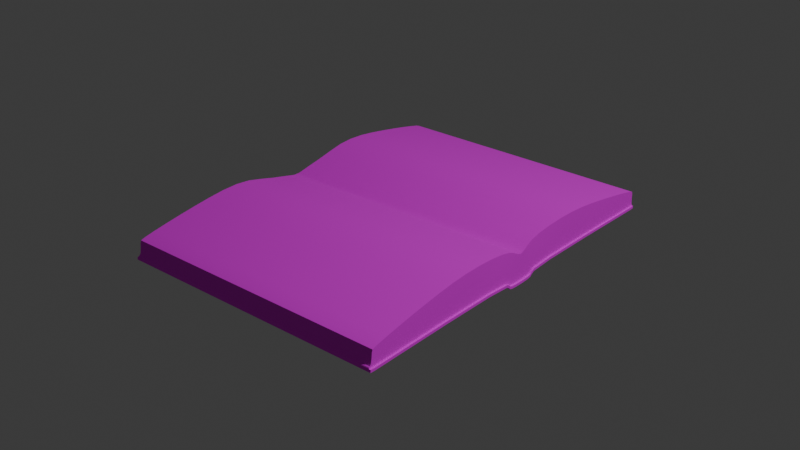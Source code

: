 # Source: journal.blend  (saved by Blender 5.1.29; exported with 4.5.12 LTS)
import bpy
from mathutils import Matrix  # noqa: F401  (used for matrix-valued properties, if any)

bpy.ops.wm.read_factory_settings(use_empty=True)
scene = bpy.context.scene
scene.name = 'Scene'

# ---- collections
col_collection = bpy.data.collections.new('Collection'); scene.collection.children.link(col_collection)

# ---- images (referenced by path relative to the original .blend; pixels are not part of the script)
import os
ASSET_DIR = os.environ.get("B2B_ASSET_DIR", "")  # directory of the original .blend (textures are referenced by path, not embedded)
HERE = os.path.dirname(os.path.abspath(__file__))  # packed textures are extracted next to this script under _unpacked/

def load_image(name, relpath, width, height, colorspace="sRGB"):
    """Load a texture the original file referenced (path relative to the .blend, or extracted next to this script)."""
    p = next((c for c in (os.path.join(HERE, relpath), os.path.join(ASSET_DIR, relpath)) if relpath and os.path.exists(c)), "")
    if p:
        img = bpy.data.images.load(p, check_existing=True)
        img.name = name
    else:  # same state as the original file: an image datablock whose file is absent (Cycles renders it pink)
        img = bpy.data.images.new(name, width, height)
        img.source = "FILE"
        img.filepath = "//" + (relpath or name)
    img.colorspace_settings.name = colorspace
    return img
img_431_jpg = load_image('431.jpg', '431.jpg', 1024, 1024, 'sRGB')
img_leather_journal_cover_500x386_jpg = load_image('leather-journal-cover-500x386.jpg', 'leather-journal-cover-500x386.jpg', 1024, 1024, 'sRGB')

# ---- materials (node trees are filled in below, after node groups)
mat_pages = bpy.data.materials.new('Pages')
mat_cover = bpy.data.materials.new('Cover')

# ---- node groups
ng_smooth_by_angle = bpy.data.node_groups.new('Smooth by Angle', 'GeometryNodeTree')
_s = ng_smooth_by_angle.interface.new_socket(name='Mesh', in_out='OUTPUT', socket_type='NodeSocketGeometry')
_s = ng_smooth_by_angle.interface.new_socket(name='Mesh', in_out='INPUT', socket_type='NodeSocketGeometry')
_s = ng_smooth_by_angle.interface.new_socket(name='Angle', in_out='INPUT', socket_type='NodeSocketFloat')
_s.subtype = 'ANGLE'
_s.default_value = 0.5236
_s.min_value = 0.0
_s.max_value = 3.142
_s.description = 'Maximum face angle for smooth edges'
_s = ng_smooth_by_angle.interface.new_socket(name='Ignore Sharpness', in_out='INPUT', socket_type='NodeSocketBool')
_s.force_non_field = True
ng_smooth_by_angle.is_modifier = True
_N = ng_smooth_by_angle.nodes; _L = ng_smooth_by_angle.links
n0 = _N.new('GeometryNodeSetShadeSmooth'); n0.name = 'Set Shade Smooth'; n0.location = (120, -80)
n0.domain = 'EDGE'
n1 = _N.new('GeometryNodeSetShadeSmooth'); n1.name = 'Set Shade Smooth.001'; n1.location = (300, -80)
n2 = _N.new('NodeGroupOutput'); n2.name = 'Group Output'; n2.location = (480, -80)
n3 = _N.new('GeometryNodeInputMeshEdgeAngle'); n3.name = 'Edge Angle'; n3.location = (-440, -240)
n4 = _N.new('NodeGroupInput'); n4.name = 'Group Input'; n4.location = (-80, -80)
n5 = _N.new('GeometryNodeInputEdgeSmooth'); n5.name = 'Is Edge Smooth'; n5.location = (-260, -120)
n6 = _N.new('GeometryNodeInputShadeSmooth'); n6.name = 'Is Shade Smooth'; n6.location = (-440, -397)
n7 = _N.new('FunctionNodeCompare'); n7.name = 'Compare'; n7.location = (-260, -260)
n7.operation = 'LESS_EQUAL'
n7.inputs[6].default_value = (0.0, 0.0, 0.0, 0.0)
n7.inputs[7].default_value = (0.0, 0.0, 0.0, 0.0)
n8 = _N.new('FunctionNodeBooleanMath'); n8.name = 'Boolean Math.001'; n8.location = (-80, -260)
n9 = _N.new('NodeGroupInput'); n9.name = 'Group Input.001'; n9.location = (-440, -329)
n10 = _N.new('NodeGroupInput'); n10.name = 'Group Input.002'; n10.location = (-259, -189)
n11 = _N.new('FunctionNodeBooleanMath'); n11.name = 'Boolean Math'; n11.location = (-80, -149)
n11.operation = 'OR'
n12 = _N.new('FunctionNodeBooleanMath'); n12.name = 'Boolean Math.002'; n12.location = (-260, -380)
n12.operation = 'OR'
n13 = _N.new('NodeGroupInput'); n13.name = 'Group Input.003'; n13.location = (-440, -460)
_L.new(n3.outputs[0], n7.inputs[0])
_L.new(n1.outputs[0], n2.inputs[0])
_L.new(n9.outputs[1], n7.inputs[1])
_L.new(n7.outputs[0], n8.inputs[0])
_L.new(n4.outputs[0], n0.inputs[0])
_L.new(n0.outputs[0], n1.inputs[0])
_L.new(n8.outputs[0], n0.inputs[2])
_L.new(n10.outputs[2], n11.inputs[1])
_L.new(n5.outputs[0], n11.inputs[0])
_L.new(n11.outputs[0], n0.inputs[1])
_L.new(n13.outputs[2], n12.inputs[1])
_L.new(n6.outputs[0], n12.inputs[0])
_L.new(n12.outputs[0], n8.inputs[1])
n2.is_active_output = True

# ---- material node trees
mat_pages.use_nodes = True; mat_pages.node_tree.nodes.clear()
_N = mat_pages.node_tree.nodes; _L = mat_pages.node_tree.links
n0 = _N.new('ShaderNodeBsdfPrincipled'); n0.name = 'Principled BSDF'; n0.location = (-200, 100)
n0.inputs[2].default_value = 1.0
n1 = _N.new('ShaderNodeOutputMaterial'); n1.name = 'Material Output'; n1.location = (200, 100)
n2 = _N.new('ShaderNodeTexImage'); n2.name = 'Image Texture'; n2.location = (-490, 69)
n2.image = img_431_jpg
_L.new(n0.outputs[0], n1.inputs[0])
_L.new(n2.outputs[0], n0.inputs[0])
n1.is_active_output = True
mat_cover.use_nodes = True; mat_cover.node_tree.nodes.clear()
_N = mat_cover.node_tree.nodes; _L = mat_cover.node_tree.links
n0 = _N.new('ShaderNodeBsdfPrincipled'); n0.name = 'Principled BSDF'; n0.location = (-200, 100)
n0.inputs[2].default_value = 1.0
n1 = _N.new('ShaderNodeOutputMaterial'); n1.name = 'Material Output'; n1.location = (200, 100)
n2 = _N.new('ShaderNodeTexImage'); n2.name = 'Image Texture'; n2.location = (-490, 69)
n2.image = img_leather_journal_cover_500x386_jpg
_L.new(n0.outputs[0], n1.inputs[0])
_L.new(n2.outputs[0], n0.inputs[0])
n1.is_active_output = True

# ---- world
world_world = bpy.data.worlds.new('World'); scene.world = world_world
world_world.use_nodes = True; world_world.node_tree.nodes.clear()
_N = world_world.node_tree.nodes; _L = world_world.node_tree.links
n0 = _N.new('ShaderNodeOutputWorld'); n0.name = 'World Output'; n0.location = (200, 100)
n1 = _N.new('ShaderNodeBackground'); n1.name = 'Background'; n1.location = (-200, 100)
n1.inputs[0].default_value = (0.05088, 0.05088, 0.05088, 1.0)
_L.new(n1.outputs[0], n0.inputs[0])
n0.is_active_output = True
world_world.color = (0.05088, 0.05088, 0.05088)
world_world.sun_shadow_jitter_overblur = 0.0

# ---- lights
light_light = bpy.data.lights.new('Light', 'POINT')
light_light.energy = 1000.0
light_light.shadow_soft_size = 0.1

# ---- meshes
me_cube_001 = bpy.data.meshes.new('Cube.001')
me_cube_001.from_pydata([(5.002, -1.485, 0.9728), (4.997, -1.099, 1.29), (4.995, 0.2253, 0.2011), (4.976, -0.22, 1.223), (5.001, -1.57, 2.052), (4.997, -0.9657, 2.196), (5.002, -2.283, 2.746), (5.002, -1.902, 3.152), (5.002, -3.089, 3.418), (5.002, -2.881, 3.981), (5.002, -3.907, 4.085), (5.002, -3.821, 4.725), (5.002, -4.498, 4.248), (5.002, -4.62, 5.316), (5.002, -0.848, 0.07773), (5.002, -0.8028, -0.09662), (5.002, -0.5009, -0.4582), (4.982, 0.08927, 0.6162), (5.002, -5.134, 5.161), (5.002, -4.859, 5.362), (5.002, -5.295, 5.12), (5.002, -5.255, 5.154), (5.002, 0.8286, -1.576), (4.997, 1.181, -1.222), (4.976, 1.2, -0.3407), (5.001, 1.895, -1.765), (4.997, 2.096, -1.177), (5.002, 2.517, -2.541), (5.002, 2.957, -2.201), (5.002, 3.108, -3.408), (5.002, 3.688, -3.255), (5.002, 3.693, -4.286), (5.002, 4.338, -4.262), (5.002, 3.791, -4.883), (5.002, 4.849, -5.114), (5.002, -0.000883, -0.8554), (5.002, -0.1701, -0.7935), (4.982, 0.6254, 0.02567), (5.002, 4.639, -5.603), (5.002, 4.872, -5.357), (5.002, 4.554, -5.728), (5.002, 4.591, -5.692), (4.99, -0.6502, 1.09), (4.991, 0.1433, 0.3806), (5.0, -1.294, 1.175), (4.999, -1.252, 2.043), (4.999, -1.469, 1.791), (4.986, -0.5492, 1.683), (5.002, -2.118, 2.898), (5.002, -1.998, 2.41), (5.002, -1.422, 2.691), (5.002, -3.067, 3.692), (5.002, -2.689, 3.019), (5.002, -2.393, 3.58), (5.002, -4.024, 4.464), (5.002, -3.403, 3.601), (5.002, -3.354, 4.36), (5.002, -5.005, 4.981), (5.002, -4.074, 4.103), (5.002, -4.275, 5.067), (5.002, -2.976, 2.611), (5.002, -0.8838, 0.2294), (5.002, -0.8583, 0.01006), (4.998, -0.1246, -0.1166), (5.002, -0.6731, -0.262), (4.976, -0.01605, 0.8813), (5.002, -4.994, 5.254), (5.002, -4.774, 5.401), (5.002, -5.284, 5.147), (5.002, -5.184, 4.985), (5.002, -5.215, 5.141), (4.99, 1.025, -0.756), (4.991, 0.3961, 0.1022), (5.0, 1.048, -1.405), (4.999, 1.917, -1.447), (4.999, 1.644, -1.638), (4.986, 1.625, -0.7126), (5.002, 2.683, -2.392), (5.002, 2.21, -2.224), (5.002, 2.545, -1.679), (5.002, 3.383, -3.412), (5.002, 2.749, -2.972), (5.002, 3.337, -2.731), (5.002, 4.059, -4.439), (5.002, 3.26, -3.738), (5.002, 4.02, -3.762), (5.002, 4.472, -5.458), (5.002, 3.694, -4.453), (5.002, 4.635, -4.747), (5.002, 2.315, -3.216), (5.002, 0.1466, -0.9056), (5.002, -0.06923, -0.8591), (4.976, 0.8792, -0.1047), (5.002, 4.751, -5.48), (5.002, 4.919, -5.276), (5.002, 4.577, -5.714), (5.002, 4.445, -5.621), (5.002, 4.597, -5.666), (5.002, -0.3222, -0.6485), (4.994, -0.9209, 1.601), (5.002, -1.671, 2.476), (5.002, -2.594, 3.298), (5.002, -3.526, 4.056), (5.002, -4.626, 4.946), (5.002, -2.596, 2.635), (5.002, -5.22, 5.093), (4.995, -0.4933, 0.3627), (4.994, 1.508, -1.075), (5.002, 2.307, -1.905), (5.002, 3.036, -2.903), (5.002, 3.701, -3.904), (5.002, 4.48, -5.085), (5.002, 2.376, -2.841), (5.002, 4.548, -5.666), (4.995, 0.3169, -0.5297), (-4.997, -1.567, 0.9182), (-5.002, -1.225, 1.242), (-5.004, 0.1442, 0.1274), (-5.02, -0.4895, 1.13), (-4.999, -1.582, 2.1), (-5.002, -1.096, 2.224), (-4.998, -2.282, 2.751), (-4.998, -1.907, 3.153), (-4.998, -3.087, 3.422), (-4.998, -2.881, 3.981), (-4.998, -3.905, 4.087), (-4.998, -3.821, 4.725), (-4.998, -4.499, 4.247), (-4.998, -4.62, 5.316), (-4.996, -1.029, 0.05675), (-4.997, -0.9153, -0.1733), (-4.997, -0.5736, -0.5242), (-5.012, 0.007371, 0.2885), (-4.998, -5.134, 5.161), (-4.998, -4.859, 5.362), (-4.998, -5.295, 5.12), (-4.998, -5.255, 5.154), (-4.997, 0.7664, -1.652), (-5.002, 1.122, -1.343), (-5.02, 1.081, -0.6), (-4.999, 1.941, -1.781), (-5.002, 2.112, -1.309), (-4.998, 2.522, -2.541), (-4.998, 2.958, -2.205), (-4.998, 3.112, -3.406), (-4.998, 3.688, -3.255), (-4.998, 3.696, -4.284), (-4.998, 4.338, -4.262), (-4.998, 3.791, -4.883), (-4.998, 4.849, -5.114), (-4.996, -0.03917, -1.033), (-4.997, -0.2572, -0.8982), (-5.012, 0.2913, -0.02427), (-4.998, 4.639, -5.603), (-4.998, 4.872, -5.357), (-4.998, 4.554, -5.728), (-4.998, 4.591, -5.692), (-5.007, -0.8679, 1.011), (-5.007, 0.09107, 0.1704), (-5.0, -1.384, 1.123), (-5.0, -1.34, 2.08), (-5.0, -1.529, 1.806), (-5.012, -0.7842, 1.677), (-4.998, -2.122, 2.899), (-4.998, -1.99, 2.446), (-4.998, -1.462, 2.701), (-4.998, -3.067, 3.692), (-4.998, -2.687, 3.023), (-4.998, -2.393, 3.58), (-4.998, -4.024, 4.464), (-4.998, -3.401, 3.605), (-4.998, -3.354, 4.36), (-4.998, -5.005, 4.981), (-4.998, -4.075, 4.102), (-4.998, -4.275, 5.067), (-4.998, -2.989, 2.601), (-4.996, -1.031, 0.1775), (-4.997, -0.9886, -0.05214), (-5.001, -0.2013, -0.1863), (-4.997, -0.7462, -0.3443), (-5.02, -0.2159, 0.6724), (-4.998, -4.994, 5.254), (-4.998, -4.774, 5.401), (-4.998, -5.284, 5.147), (-4.998, -5.184, 4.985), (-4.998, -5.215, 5.141), (-5.007, 0.9263, -0.9651), (-5.007, 0.1819, 0.07041), (-5.0, 0.9882, -1.489), (-5.0, 1.945, -1.538), (-5.0, 1.653, -1.7), (-5.012, 1.597, -0.946), (-4.998, 2.685, -2.395), (-4.998, 2.246, -2.22), (-4.998, 2.551, -1.72), (-4.998, 3.383, -3.412), (-4.998, 2.754, -2.969), (-4.998, 3.337, -2.731), (-4.998, 4.059, -4.439), (-4.998, 3.264, -3.736), (-4.998, 4.02, -3.762), (-4.998, 4.472, -5.458), (-4.998, 3.693, -4.454), (-4.998, 4.635, -4.747), (-4.998, 2.304, -3.229), (-4.996, 0.08079, -1.048), (-4.997, -0.1437, -0.9828), (-5.02, 0.6519, -0.2835), (-4.998, 4.751, -5.48), (-4.998, 4.919, -5.276), (-4.998, 4.577, -5.714), (-4.998, 4.445, -5.621), (-4.998, 4.597, -5.666), (-4.997, -0.4112, -0.7133), (-5.005, -1.09, 1.603), (-4.998, -1.7, 2.488), (-4.998, -2.594, 3.298), (-4.998, -3.526, 4.056), (-4.998, -4.626, 4.946), (-4.998, -2.608, 2.631), (-4.998, -5.22, 5.093), (-5.003, -0.6159, 0.2383), (-5.005, 1.493, -1.243), (-4.998, 2.316, -1.936), (-4.998, 3.036, -2.903), (-4.998, 3.701, -3.904), (-4.998, 4.48, -5.085), (-4.998, 2.371, -2.853), (-4.998, 4.548, -5.666), (-5.003, 0.1813, -0.6398), (5.002, -1.561, 0.9178), (5.002, -3.052, 2.556), (5.002, -4.574, 4.193), (5.002, -0.9598, 0.1744), (5.002, -0.924, 0.02276), (5.002, -0.9343, -0.04491), (5.002, -0.8787, -0.1516), (5.002, -0.749, -0.317), (5.002, -0.5768, -0.5132), (5.002, -5.371, 5.065), (5.002, -5.26, 4.93), (5.002, 0.7527, -1.631), (5.002, 2.239, -3.271), (5.002, 3.715, -4.938), (5.002, 0.07071, -0.9606), (5.002, -0.07682, -0.9104), (5.002, -0.1452, -0.9141), (5.002, -0.246, -0.8485), (5.002, 4.501, -5.769), (5.002, 4.479, -5.783), (5.002, 4.369, -5.676), (5.002, -0.3981, -0.7035), (-4.998, -1.643, 0.8632), (-4.998, -3.065, 2.546), (-4.998, -4.575, 4.192), (-4.997, -1.107, 0.1226), (-4.997, -1.105, 0.001775), (-4.997, -1.065, -0.1071), (-4.998, -0.9913, -0.2282), (-4.998, -0.8331, -0.4093), (-4.998, -0.664, -0.5923), (-4.998, -5.371, 5.065), (-4.998, -5.26, 4.93), (-4.998, 0.6904, -1.707), (-4.998, 2.228, -3.284), (-4.998, 3.715, -4.938), (-4.997, 0.004858, -1.103), (-4.997, -0.1151, -1.088), (-4.997, -0.2196, -1.038), (-4.998, -0.3331, -0.9532), (-4.998, 4.501, -5.769), (-4.998, 4.479, -5.783), (-4.998, 4.369, -5.676), (-4.998, -0.4981, -0.7783), (5.066, -1.485, 0.9728), (5.066, -2.976, 2.611), (5.066, -4.498, 4.248), (5.066, -0.8838, 0.2294), (5.066, -0.848, 0.07773), (5.066, -0.8583, 0.01006), (5.066, -0.8028, -0.09662), (5.066, -0.6731, -0.262), (5.066, -0.5009, -0.4582), (5.066, -5.295, 5.12), (5.066, -5.184, 4.985), (5.066, 0.8286, -1.576), (5.066, 2.315, -3.216), (5.066, 3.791, -4.883), (5.066, 0.1466, -0.9056), (5.066, -0.000883, -0.8554), (5.066, -0.06923, -0.8591), (5.066, -0.1701, -0.7935), (5.066, 4.554, -5.728), (5.066, 4.445, -5.621), (5.066, -0.3222, -0.6485), (5.065, -5.371, 5.065), (5.065, -0.5768, -0.5132), (5.065, -0.246, -0.8485), (5.065, -0.3981, -0.7035), (5.065, -0.1452, -0.9141), (5.065, -0.749, -0.317), (5.065, -0.8787, -0.1516), (5.065, -0.07682, -0.9104), (5.065, 0.7527, -1.631), (5.065, 0.07071, -0.9606), (5.065, 4.369, -5.676), (5.065, -4.574, 4.193), (5.065, -5.26, 4.93), (5.065, 3.715, -4.938), (5.065, 2.239, -3.271), (5.065, -1.561, 0.9178), (5.065, -3.052, 2.556), (5.065, -0.9598, 0.1744), (5.065, -0.924, 0.02276), (5.065, -0.9343, -0.04491), (5.065, 4.479, -5.783), (-5.068, -1.567, 0.9182), (-5.068, -2.989, 2.601), (-5.068, -4.499, 4.247), (-5.067, -1.031, 0.1775), (-5.067, -1.029, 0.05675), (-5.067, -0.9886, -0.05214), (-5.067, -0.9153, -0.1733), (-5.068, -0.7462, -0.3443), (-5.068, -0.5736, -0.5242), (-5.068, -5.295, 5.12), (-5.068, -5.184, 4.985), (-5.068, 0.7664, -1.652), (-5.068, 2.304, -3.229), (-5.068, 3.791, -4.883), (-5.067, 0.08079, -1.048), (-5.067, -0.03917, -1.033), (-5.067, -0.1437, -0.9828), (-5.067, -0.2572, -0.8982), (-5.068, 4.554, -5.728), (-5.068, 4.445, -5.621), (-5.068, -0.4112, -0.7133), (-5.068, -1.107, 0.1226), (-5.069, -4.575, 4.192), (-5.069, -5.371, 5.065), (-5.069, -3.065, 2.546), (-5.069, -1.643, 0.8632), (-5.068, -1.105, 0.001775), (-5.068, -1.065, -0.1071), (-5.068, -0.9913, -0.2282), (-5.069, -0.8221, -0.3993), (-5.069, -0.6496, -0.5792), (-5.069, -5.26, 4.93), (-5.069, 0.6904, -1.707), (-5.069, 2.228, -3.284), (-5.069, 3.715, -4.938), (-5.068, 0.004858, -1.103), (-5.068, -0.1151, -1.088), (-5.068, -0.2196, -1.038), (-5.068, -0.3331, -0.9532), (-5.069, 4.479, -5.783), (-5.069, 4.369, -5.676), (-5.069, -0.4871, -0.7683)], [], [(1, 42, 99, 46), (42, 3, 47, 99), (99, 47, 5, 45), (46, 99, 45, 4), (4, 45, 100, 49), (45, 5, 50, 100), (100, 50, 7, 48), (49, 100, 48, 6), (6, 48, 101, 52), (48, 7, 53, 101), (101, 53, 9, 51), (52, 101, 51, 8), (8, 51, 102, 55), (51, 9, 56, 102), (102, 56, 11, 54), (55, 102, 54, 10), (10, 54, 103, 58), (11, 59, 103, 54), (13, 67, 103, 59), (19, 66, 103, 67), (18, 57, 103, 66), (12, 58, 103, 57), (1, 46, 104, 44), (4, 49, 104, 46), (6, 52, 104, 49), (8, 55, 104, 52), (10, 58, 104, 55), (12, 60, 104, 58), (0, 44, 104, 60), (12, 57, 105, 69), (57, 18, 70, 105), (105, 70, 21, 68), (69, 105, 68, 20), (0, 61, 106, 44), (14, 62, 106, 61), (15, 64, 106, 62), (16, 63, 106, 64), (2, 43, 106, 63), (17, 65, 106, 43), (3, 42, 106, 65), (1, 44, 106, 42), (23, 75, 107, 71), (75, 25, 74, 107), (107, 74, 26, 76), (71, 107, 76, 24), (25, 78, 108, 74), (78, 27, 77, 108), (108, 77, 28, 79), (74, 108, 79, 26), (27, 81, 109, 77), (81, 29, 80, 109), (109, 80, 30, 82), (77, 109, 82, 28), (29, 84, 110, 80), (84, 31, 83, 110), (110, 83, 32, 85), (80, 110, 85, 30), (31, 87, 111, 83), (33, 86, 111, 87), (38, 93, 111, 86), (39, 94, 111, 93), (34, 88, 111, 94), (32, 83, 111, 88), (23, 73, 112, 75), (22, 89, 112, 73), (33, 87, 112, 89), (31, 84, 112, 87), (29, 81, 112, 84), (27, 78, 112, 81), (25, 75, 112, 78), (33, 96, 113, 86), (96, 40, 95, 113), (113, 95, 41, 97), (86, 113, 97, 38), (22, 73, 114, 90), (23, 71, 114, 73), (24, 92, 114, 71), (37, 72, 114, 92), (2, 63, 114, 72), (16, 98, 114, 63), (36, 91, 114, 98), (35, 90, 114, 91), (116, 161, 214, 157), (157, 214, 162, 118), (214, 160, 120, 162), (161, 119, 160, 214), (119, 164, 215, 160), (160, 215, 165, 120), (215, 163, 122, 165), (164, 121, 163, 215), (121, 167, 216, 163), (163, 216, 168, 122), (216, 166, 124, 168), (167, 123, 166, 216), (123, 170, 217, 166), (166, 217, 171, 124), (217, 169, 126, 171), (170, 125, 169, 217), (125, 173, 218, 169), (126, 169, 218, 174), (128, 174, 218, 182), (134, 182, 218, 181), (133, 181, 218, 172), (127, 172, 218, 173), (116, 159, 219, 161), (119, 161, 219, 164), (121, 164, 219, 167), (123, 167, 219, 170), (125, 170, 219, 173), (127, 173, 219, 175), (115, 175, 219, 159), (127, 184, 220, 172), (172, 220, 185, 133), (220, 183, 136, 185), (184, 135, 183, 220), (115, 159, 221, 176), (129, 176, 221, 177), (130, 177, 221, 179), (131, 179, 221, 178), (117, 178, 221, 158), (132, 158, 221, 180), (118, 180, 221, 157), (116, 157, 221, 159), (138, 186, 222, 190), (190, 222, 189, 140), (222, 191, 141, 189), (186, 139, 191, 222), (140, 189, 223, 193), (193, 223, 192, 142), (223, 194, 143, 192), (189, 141, 194, 223), (142, 192, 224, 196), (196, 224, 195, 144), (224, 197, 145, 195), (192, 143, 197, 224), (144, 195, 225, 199), (199, 225, 198, 146), (225, 200, 147, 198), (195, 145, 200, 225), (146, 198, 226, 202), (148, 202, 226, 201), (153, 201, 226, 208), (154, 208, 226, 209), (149, 209, 226, 203), (147, 203, 226, 198), (138, 190, 227, 188), (137, 188, 227, 204), (148, 204, 227, 202), (146, 202, 227, 199), (144, 199, 227, 196), (142, 196, 227, 193), (140, 193, 227, 190), (148, 201, 228, 211), (211, 228, 210, 155), (228, 212, 156, 210), (201, 153, 212, 228), (137, 205, 229, 188), (138, 188, 229, 186), (139, 186, 229, 207), (152, 207, 229, 187), (117, 187, 229, 178), (131, 178, 229, 213), (151, 213, 229, 206), (150, 206, 229, 205), (17, 43, 158, 132), (43, 2, 117, 158), (47, 3, 118, 162), (5, 47, 162, 120), (50, 5, 120, 165), (7, 50, 165, 122), (53, 7, 122, 168), (9, 53, 168, 124), (56, 9, 124, 171), (11, 56, 171, 126), (59, 11, 126, 174), (13, 59, 174, 128), (253, 254, 338, 340), (135, 184, 326, 325), (137, 204, 328, 327), (267, 268, 353, 352), (155, 210, 270, 271), (129, 177, 321, 320), (252, 253, 340, 341), (232, 231, 311, 306), (3, 65, 180, 118), (65, 17, 132, 180), (66, 19, 134, 181), (18, 66, 181, 133), (67, 13, 128, 182), (19, 67, 182, 134), (68, 21, 136, 183), (20, 68, 183, 135), (12, 69, 284, 276), (266, 267, 352, 351), (70, 18, 133, 185), (21, 70, 185, 136), (72, 37, 152, 187), (2, 72, 187, 117), (24, 76, 191, 139), (76, 26, 141, 191), (26, 79, 194, 141), (79, 28, 143, 194), (28, 82, 197, 143), (82, 30, 145, 197), (30, 85, 200, 145), (85, 32, 147, 200), (32, 88, 203, 147), (88, 34, 149, 203), (20, 135, 261, 239), (33, 89, 286, 287), (246, 245, 302, 299), (15, 62, 279, 280), (176, 129, 320, 319), (40, 96, 293, 292), (92, 24, 139, 207), (37, 92, 207, 152), (39, 93, 208, 154), (93, 38, 153, 208), (34, 94, 209, 149), (94, 39, 154, 209), (41, 95, 210, 156), (231, 230, 310, 311), (69, 20, 283, 284), (89, 22, 285, 286), (38, 97, 212, 153), (97, 41, 156, 212), (245, 244, 304, 302), (62, 14, 278, 279), (230, 231, 253, 252), (231, 232, 254, 253), (233, 230, 252, 255), (234, 233, 255, 256), (235, 234, 256, 257), (236, 235, 257, 258), (237, 236, 258, 259), (238, 237, 259, 260), (240, 239, 261, 262), (232, 240, 262, 254), (242, 241, 263, 264), (243, 242, 264, 265), (241, 244, 266, 263), (244, 245, 267, 266), (245, 246, 268, 267), (246, 247, 269, 268), (248, 249, 271, 270), (249, 250, 272, 271), (250, 243, 265, 272), (247, 251, 273, 269), (251, 238, 260, 273), (263, 266, 351, 348), (20, 239, 295, 283), (115, 176, 319, 316), (210, 95, 248, 270), (265, 264, 349, 350), (127, 175, 317, 318), (244, 241, 303, 304), (264, 263, 348, 349), (14, 61, 277, 278), (175, 115, 316, 317), (254, 262, 347, 338), (242, 243, 308, 309), (262, 261, 339, 347), (260, 259, 345, 346), (273, 260, 346, 357), (95, 40, 249, 248), (61, 0, 274, 277), (131, 213, 336, 324), (241, 242, 309, 303), (60, 12, 276, 275), (259, 258, 344, 345), (240, 232, 306, 307), (0, 60, 275, 274), (294, 282, 296, 298), (290, 291, 297, 299), (282, 281, 300, 296), (291, 294, 298, 297), (289, 290, 299, 302), (281, 280, 301, 300), (288, 289, 302, 304), (285, 288, 304, 303), (293, 287, 308, 305), (276, 284, 307, 306), (287, 286, 309, 308), (274, 275, 311, 310), (275, 276, 306, 311), (277, 274, 310, 312), (278, 277, 312, 313), (279, 278, 313, 314), (286, 285, 303, 309), (284, 283, 295, 307), (292, 293, 305, 315), (280, 279, 314, 301), (96, 33, 287, 293), (247, 246, 299, 297), (22, 90, 288, 285), (230, 233, 312, 310), (90, 35, 289, 288), (233, 234, 313, 312), (64, 15, 280, 281), (250, 249, 315, 305), (35, 91, 290, 289), (234, 235, 314, 313), (36, 98, 294, 291), (16, 64, 281, 282), (243, 250, 305, 308), (91, 36, 291, 290), (235, 236, 301, 314), (98, 16, 282, 294), (249, 40, 292, 315), (251, 247, 297, 298), (236, 237, 300, 301), (238, 251, 298, 296), (237, 238, 296, 300), (239, 240, 307, 295), (335, 334, 355, 356), (325, 326, 347, 339), (327, 328, 349, 348), (320, 321, 343, 342), (319, 320, 342, 337), (316, 319, 337, 341), (318, 317, 340, 338), (317, 316, 341, 340), (321, 322, 344, 343), (328, 329, 350, 349), (326, 318, 338, 347), (329, 335, 356, 350), (330, 327, 348, 351), (331, 330, 351, 352), (322, 323, 345, 344), (332, 331, 352, 353), (336, 333, 354, 357), (323, 324, 346, 345), (333, 332, 353, 354), (324, 336, 357, 346), (211, 155, 334, 335), (177, 130, 322, 321), (268, 269, 354, 353), (204, 148, 329, 328), (184, 127, 318, 326), (255, 252, 341, 337), (148, 211, 335, 329), (205, 137, 327, 330), (256, 255, 337, 342), (271, 272, 356, 355), (150, 205, 330, 331), (257, 256, 342, 343), (130, 179, 323, 322), (272, 265, 350, 356), (206, 150, 331, 332), (155, 271, 355, 334), (258, 257, 343, 344), (213, 151, 333, 336), (179, 131, 324, 323), (261, 135, 325, 339), (269, 273, 357, 354), (151, 206, 332, 333)])
me_cube_001.polygons.foreach_set('use_smooth', [True] * 356)
me_cube_001.polygons.foreach_set('material_index', [0, 0, 0, 0, 0, 0, 0, 0, 0, 0, 0, 0, 0, 0, 0, 0, 0, 0, 0, 0, 0, 0, 0, 0, 0, 0, 0, 0, 0, 0, 0, 0, 0, 0, 0, 0, 0, 0, 0, 0, 0, 0, 0, 0, 0, 0, 0, 0, 0, 0, 0, 0, 0, 0, 0, 0, 0, 0, 0, 0, 0, 0, 0, 0, 0, 0, 0, 0, 0, 0, 0, 0, 0, 0, 0, 0, 0, 0, 0, 0, 0, 0, 0, 0, 0, 0, 0, 0, 0, 0, 0, 0, 0, 0, 0, 0, 0, 0, 0, 0, 0, 0, 0, 0, 0, 0, 0, 0, 0, 0, 0, 0, 0, 0, 0, 0, 0, 0, 0, 0, 0, 0, 0, 0, 0, 0, 0, 0, 0, 0, 0, 0, 0, 0, 0, 0, 0, 0, 0, 0, 0, 0, 0, 0, 0, 0, 0, 0, 0, 0, 0, 0, 0, 0, 0, 0, 0, 0, 0, 0, 0, 0, 0, 0, 0, 0, 0, 0, 0, 0, 0, 0, 0, 0, 0, 0, 1, 0, 0, 1, 0, 0, 1, 1, 0, 0, 0, 0, 0, 0, 0, 0, 0, 1, 0, 0, 0, 0, 0, 0, 0, 0, 0, 0, 0, 0, 0, 0, 1, 0, 1, 0, 0, 0, 0, 0, 0, 0, 0, 0, 0, 1, 0, 0, 0, 0, 1, 0, 1, 1, 1, 1, 1, 1, 1, 1, 1, 1, 1, 1, 1, 1, 1, 1, 1, 1, 1, 1, 1, 1, 1, 0, 1, 1, 0, 1, 1, 0, 0, 1, 1, 1, 1, 1, 0, 0, 0, 1, 0, 1, 1, 0, 1, 1, 1, 1, 1, 1, 1, 1, 1, 1, 1, 1, 1, 1, 1, 1, 1, 1, 1, 1, 0, 1, 0, 1, 0, 1, 0, 1, 0, 1, 0, 0, 1, 0, 1, 0, 1, 1, 1, 1, 1, 1, 1, 1, 1, 1, 1, 1, 1, 1, 1, 1, 1, 1, 1, 1, 1, 1, 1, 1, 1, 1, 0, 0, 1, 0, 0, 1, 0, 0, 1, 1, 0, 1, 0, 1, 0, 1, 1, 0, 0, 1, 1, 0])
_uv = me_cube_001.uv_layers.new(name='UVMap')
_uv.uv.foreach_set('vector', [0.5504, 2.084, 0.5125, 2.068, 0.5521, 2.056, 0.596, 2.079, 0.5125, 2.068, 0.4901, 2.035, 0.5313, 2.03, 0.5521, 2.056, 0.5521, 2.056, 0.5313, 2.03, 0.5805, 2.026, 0.5926, 2.052, 0.596, 2.079, 0.5521, 2.056, 0.5926, 2.052, 0.6138, 2.071, 0.6138, 2.071, 0.5926, 2.052, 0.6385, 2.053, 0.6571, 2.076, 0.5926, 2.052, 0.5805, 2.026, 0.6315, 2.027, 0.6385, 2.053, 0.6385, 2.053, 0.6315, 2.027, 0.6825, 2.03, 0.6858, 2.057, 0.6571, 2.076, 0.6385, 2.053, 0.6858, 2.057, 0.6901, 2.075, 0.6901, 2.075, 0.6858, 2.057, 0.734, 2.064, 0.7283, 2.085, 0.6858, 2.057, 0.6825, 2.03, 0.7329, 2.036, 0.734, 2.064, 0.734, 2.064, 0.7329, 2.036, 0.782, 2.043, 0.7818, 2.07, 0.7283, 2.085, 0.734, 2.064, 0.7818, 2.07, 0.7715, 2.087, 0.7715, 2.087, 0.7818, 2.07, 0.8273, 2.078, 0.7998, 2.095, 0.7818, 2.07, 0.782, 2.043, 0.8291, 2.051, 0.8273, 2.078, 0.8273, 2.078, 0.8291, 2.051, 0.8752, 2.059, 0.8773, 2.085, 0.7998, 2.095, 0.8273, 2.078, 0.8773, 2.085, 0.8535, 2.099, 0.8535, 2.099, 0.8773, 2.085, 0.9373, 2.095, 0.8651, 2.108, 0.8752, 2.059, 0.9195, 2.067, 0.9373, 2.095, 0.8773, 2.085, 0.9527, 2.074, 0.9664, 2.079, 0.9373, 2.095, 0.9195, 2.067, 0.9703, 2.086, 0.9745, 2.1, 0.9373, 2.095, 0.9664, 2.079, 0.9796, 2.114, 0.9635, 2.116, 0.9373, 2.095, 0.9745, 2.1, 0.8991, 2.126, 0.8651, 2.108, 0.9373, 2.095, 0.9635, 2.116, 0.5504, 2.084, 0.596, 2.079, 0.7058, 2.1, 0.5583, 2.102, 0.6138, 2.071, 0.6571, 2.076, 0.7058, 2.1, 0.596, 2.079, 0.6901, 2.075, 0.7283, 2.085, 0.7058, 2.1, 0.6571, 2.076, 0.7715, 2.087, 0.7998, 2.095, 0.7058, 2.1, 0.7283, 2.085, 0.8535, 2.099, 0.8651, 2.108, 0.7058, 2.1, 0.7998, 2.095, 0.8991, 2.126, 0.7296, 2.124, 0.7058, 2.1, 0.8651, 2.108, 0.5621, 2.125, 0.5583, 2.102, 0.7058, 2.1, 0.7296, 2.124, 0.8991, 2.126, 0.9635, 2.116, 0.9824, 2.123, 0.9755, 2.126, 0.9635, 2.116, 0.9796, 2.114, 0.9841, 2.12, 0.9824, 2.123, 0.9824, 2.123, 0.9841, 2.12, 0.9873, 2.121, 0.9888, 2.123, 0.9755, 2.126, 0.9824, 2.123, 0.9888, 2.123, 0.9884, 2.126, 0.5621, 2.125, 0.491, 2.129, 0.4712, 2.099, 0.5583, 2.102, 0.4822, 2.135, 0.48, 2.14, 0.4712, 2.099, 0.491, 2.129, 0.4718, 2.142, 0.4563, 2.143, 0.4712, 2.099, 0.48, 2.14, 0.4366, 2.144, 0.4266, 2.103, 0.4712, 2.099, 0.4563, 2.143, 0.4173, 2.064, 0.4304, 2.059, 0.4712, 2.099, 0.4266, 2.103, 0.444, 2.05, 0.4622, 2.042, 0.4712, 2.099, 0.4304, 2.059, 0.4901, 2.035, 0.5125, 2.068, 0.4712, 2.099, 0.4622, 2.042, 0.5504, 2.084, 0.5583, 2.102, 0.4712, 2.099, 0.5125, 2.068, 0.294, 2.085, 0.2459, 2.08, 0.2789, 2.057, 0.3241, 2.069, 0.2459, 2.08, 0.2242, 2.072, 0.2363, 2.053, 0.2789, 2.057, 0.2789, 2.057, 0.2363, 2.053, 0.2361, 2.028, 0.2867, 2.03, 0.3241, 2.069, 0.2789, 2.057, 0.2867, 2.03, 0.3305, 2.036, 0.2242, 2.072, 0.1839, 2.078, 0.1912, 2.055, 0.2363, 2.053, 0.1839, 2.078, 0.1503, 2.077, 0.1458, 2.059, 0.1912, 2.055, 0.1912, 2.055, 0.1458, 2.059, 0.1361, 2.032, 0.1853, 2.028, 0.2363, 2.053, 0.1912, 2.055, 0.1853, 2.028, 0.2361, 2.028, 0.1503, 2.077, 0.1167, 2.087, 0.1009, 2.066, 0.1458, 2.059, 0.1167, 2.087, 0.07459, 2.089, 0.05644, 2.073, 0.1009, 2.066, 0.1009, 2.066, 0.05644, 2.073, 0.04321, 2.046, 0.0886, 2.039, 0.1458, 2.059, 0.1009, 2.066, 0.0886, 2.039, 0.1361, 2.032, 0.07459, 2.089, 0.05056, 2.098, 0.01465, 2.081, 0.05644, 2.073, 0.05056, 2.098, -0.001165, 2.102, -0.03165, 2.089, 0.01465, 2.081, 0.01465, 2.081, -0.03165, 2.089, -0.04233, 2.062, -0.0001528, 2.054, 0.05644, 2.073, 0.01465, 2.081, -0.0001528, 2.054, 0.04321, 2.046, -0.001165, 2.102, -0.008356, 2.111, -0.08675, 2.099, -0.03165, 2.089, -0.03306, 2.129, -0.1022, 2.12, -0.08675, 2.099, -0.008356, 2.111, -0.1193, 2.118, -0.1213, 2.104, -0.08675, 2.099, -0.1022, 2.12, -0.124, 2.09, -0.1237, 2.083, -0.08675, 2.099, -0.1213, 2.104, -0.1122, 2.078, -0.08245, 2.071, -0.08675, 2.099, -0.1237, 2.083, -0.04233, 2.062, -0.03165, 2.089, -0.08675, 2.099, -0.08245, 2.071, 0.294, 2.085, 0.2948, 2.103, 0.1467, 2.102, 0.2459, 2.08, 0.3019, 2.125, 0.1347, 2.126, 0.1467, 2.102, 0.2948, 2.103, -0.03306, 2.129, -0.008356, 2.111, 0.1467, 2.102, 0.1347, 2.126, -0.001165, 2.102, 0.05056, 2.098, 0.1467, 2.102, -0.008356, 2.111, 0.07459, 2.089, 0.1167, 2.087, 0.1467, 2.102, 0.05056, 2.098, 0.1503, 2.077, 0.1839, 2.078, 0.1467, 2.102, 0.1167, 2.087, 0.2242, 2.072, 0.2459, 2.08, 0.1467, 2.102, 0.1839, 2.078, -0.03306, 2.129, -0.1074, 2.13, -0.1161, 2.127, -0.1022, 2.12, -0.1074, 2.13, -0.1191, 2.13, -0.12, 2.128, -0.1161, 2.127, -0.1161, 2.127, -0.12, 2.128, -0.12, 2.126, -0.1192, 2.124, -0.1022, 2.12, -0.1161, 2.127, -0.1192, 2.124, -0.1193, 2.118, 0.3019, 2.125, 0.2948, 2.103, 0.3801, 2.099, 0.3752, 2.13, 0.294, 2.085, 0.3241, 2.069, 0.3801, 2.099, 0.2948, 2.103, 0.3305, 2.036, 0.3615, 2.042, 0.3801, 2.099, 0.3241, 2.069, 0.3837, 2.05, 0.4019, 2.059, 0.3801, 2.099, 0.3615, 2.042, 0.4173, 2.064, 0.4266, 2.103, 0.3801, 2.099, 0.4019, 2.059, 0.4366, 2.144, 0.4168, 2.144, 0.3801, 2.099, 0.4266, 2.103, 0.4007, 2.142, 0.3913, 2.14, 0.3801, 2.099, 0.4168, 2.144, 0.387, 2.136, 0.3752, 2.13, 0.3801, 2.099, 0.3913, 2.14, 0.5564, 1.961, 0.6004, 1.973, 0.5631, 1.989, 0.5232, 1.97, 0.5232, 1.97, 0.5631, 1.989, 0.5463, 2.011, 0.5037, 1.999, 0.5631, 1.989, 0.5999, 2.0, 0.5901, 2.022, 0.5463, 2.011, 0.6004, 1.973, 0.6165, 1.986, 0.5999, 2.0, 0.5631, 1.989, 0.6165, 1.986, 0.6579, 1.98, 0.6408, 2.0, 0.5999, 2.0, 0.5999, 2.0, 0.6408, 2.0, 0.6345, 2.026, 0.5901, 2.022, 0.6408, 2.0, 0.686, 1.997, 0.6829, 2.024, 0.6345, 2.026, 0.6579, 1.98, 0.6901, 1.979, 0.686, 1.997, 0.6408, 2.0, 0.6901, 1.979, 0.7281, 1.97, 0.7338, 1.99, 0.686, 1.997, 0.686, 1.997, 0.7338, 1.99, 0.7329, 2.018, 0.6829, 2.024, 0.7338, 1.99, 0.7816, 1.983, 0.7819, 2.01, 0.7329, 2.018, 0.7281, 1.97, 0.7713, 1.967, 0.7816, 1.983, 0.7338, 1.99, 0.7713, 1.967, 0.7996, 1.958, 0.8271, 1.975, 0.7816, 1.983, 0.7816, 1.983, 0.8271, 1.975, 0.829, 2.002, 0.7819, 2.01, 0.8271, 1.975, 0.8771, 1.967, 0.8751, 1.994, 0.829, 2.002, 0.7996, 1.958, 0.8532, 1.954, 0.8771, 1.967, 0.8271, 1.975, 0.8532, 1.954, 0.8649, 1.945, 0.937, 1.957, 0.8771, 1.967, 0.8751, 1.994, 0.8771, 1.967, 0.937, 1.957, 0.9193, 1.985, 0.9525, 1.978, 0.9193, 1.985, 0.937, 1.957, 0.9662, 1.973, 0.97, 1.966, 0.9662, 1.973, 0.937, 1.957, 0.9742, 1.952, 0.9793, 1.938, 0.9742, 1.952, 0.937, 1.957, 0.9632, 1.936, 0.8987, 1.927, 0.9632, 1.936, 0.937, 1.957, 0.8649, 1.945, 0.5564, 1.961, 0.5616, 1.945, 0.7061, 1.953, 0.6004, 1.973, 0.6165, 1.986, 0.6004, 1.973, 0.7061, 1.953, 0.6579, 1.98, 0.6901, 1.979, 0.6579, 1.98, 0.7061, 1.953, 0.7281, 1.97, 0.7713, 1.967, 0.7281, 1.97, 0.7061, 1.953, 0.7996, 1.958, 0.8532, 1.954, 0.7996, 1.958, 0.7061, 1.953, 0.8649, 1.945, 0.8987, 1.927, 0.8649, 1.945, 0.7061, 1.953, 0.7297, 1.929, 0.5647, 1.923, 0.7297, 1.929, 0.7061, 1.953, 0.5616, 1.945, 0.8987, 1.927, 0.9751, 1.926, 0.982, 1.929, 0.9632, 1.936, 0.9632, 1.936, 0.982, 1.929, 0.9837, 1.932, 0.9793, 1.938, 0.982, 1.929, 0.9885, 1.929, 0.9869, 1.931, 0.9837, 1.932, 0.9751, 1.926, 0.9881, 1.926, 0.9885, 1.929, 0.982, 1.929, 0.5647, 1.923, 0.5616, 1.945, 0.4736, 1.943, 0.498, 1.915, 0.4927, 1.908, 0.498, 1.915, 0.4736, 1.943, 0.4854, 1.905, 0.4754, 1.903, 0.4854, 1.905, 0.4736, 1.943, 0.457, 1.904, 0.4381, 1.904, 0.457, 1.904, 0.4736, 1.943, 0.4283, 1.945, 0.4193, 1.983, 0.4283, 1.945, 0.4736, 1.943, 0.4246, 1.982, 0.4351, 1.984, 0.4246, 1.982, 0.4736, 1.943, 0.4662, 1.991, 0.5037, 1.999, 0.4662, 1.991, 0.4736, 1.943, 0.5232, 1.97, 0.5564, 1.961, 0.5232, 1.97, 0.4736, 1.943, 0.5616, 1.945, 0.2925, 1.962, 0.3214, 1.971, 0.2725, 1.99, 0.2425, 1.975, 0.2425, 1.975, 0.2725, 1.99, 0.2305, 2.001, 0.2203, 1.988, 0.2725, 1.99, 0.2786, 2.012, 0.2294, 2.024, 0.2305, 2.001, 0.3214, 1.971, 0.327, 2.0, 0.2786, 2.012, 0.2725, 1.99, 0.2203, 1.988, 0.2305, 2.001, 0.1892, 2.002, 0.1815, 1.982, 0.1815, 1.982, 0.1892, 2.002, 0.1455, 1.999, 0.1498, 1.981, 0.1892, 2.002, 0.1832, 2.028, 0.1358, 2.026, 0.1455, 1.999, 0.2305, 2.001, 0.2294, 2.024, 0.1832, 2.028, 0.1892, 2.002, 0.1498, 1.981, 0.1455, 1.999, 0.1007, 1.993, 0.1163, 1.972, 0.1163, 1.972, 0.1007, 1.993, 0.05627, 1.986, 0.07424, 1.97, 0.1007, 1.993, 0.08857, 2.02, 0.04314, 2.013, 0.05627, 1.986, 0.1455, 1.999, 0.1358, 2.026, 0.08857, 2.02, 0.1007, 1.993, 0.07424, 1.97, 0.05627, 1.986, 0.01446, 1.978, 0.05017, 1.961, 0.05017, 1.961, 0.01446, 1.978, -0.03187, 1.971, -0.001534, 1.957, 0.01446, 1.978, -0.0002461, 2.005, -0.04245, 1.997, -0.03187, 1.971, 0.05627, 1.986, 0.04314, 2.013, -0.0002461, 2.005, 0.01446, 1.978, -0.001534, 1.957, -0.03187, 1.971, -0.08701, 1.961, -0.008672, 1.948, -0.03344, 1.93, -0.008672, 1.948, -0.08701, 1.961, -0.1025, 1.94, -0.1196, 1.943, -0.1025, 1.94, -0.08701, 1.961, -0.1216, 1.956, -0.1242, 1.97, -0.1216, 1.956, -0.08701, 1.961, -0.1239, 1.977, -0.1123, 1.982, -0.1239, 1.977, -0.08701, 1.961, -0.08261, 1.989, -0.04245, 1.997, -0.08261, 1.989, -0.08701, 1.961, -0.03187, 1.971, 0.2925, 1.962, 0.2425, 1.975, 0.1462, 1.955, 0.2949, 1.946, 0.3024, 1.924, 0.2949, 1.946, 0.1462, 1.955, 0.1345, 1.931, -0.03344, 1.93, 0.1345, 1.931, 0.1462, 1.955, -0.008672, 1.948, -0.001534, 1.957, -0.008672, 1.948, 0.1462, 1.955, 0.05017, 1.961, 0.07424, 1.97, 0.05017, 1.961, 0.1462, 1.955, 0.1163, 1.972, 0.1498, 1.981, 0.1163, 1.972, 0.1462, 1.955, 0.1815, 1.982, 0.2203, 1.988, 0.1815, 1.982, 0.1462, 1.955, 0.2425, 1.975, -0.03344, 1.93, -0.1025, 1.94, -0.1164, 1.934, -0.1078, 1.93, -0.1078, 1.93, -0.1164, 1.934, -0.1203, 1.933, -0.1195, 1.931, -0.1164, 1.934, -0.1196, 1.937, -0.1204, 1.935, -0.1203, 1.933, -0.1025, 1.94, -0.1196, 1.943, -0.1196, 1.937, -0.1164, 1.934, 0.3024, 1.924, 0.373, 1.915, 0.3839, 1.944, 0.2949, 1.946, 0.2925, 1.962, 0.2949, 1.946, 0.3839, 1.944, 0.3214, 1.971, 0.327, 2.0, 0.3214, 1.971, 0.3839, 1.944, 0.3686, 1.991, 0.4032, 1.984, 0.3686, 1.991, 0.3839, 1.944, 0.4144, 1.982, 0.4193, 1.983, 0.4144, 1.982, 0.3839, 1.944, 0.4283, 1.945, 0.4381, 1.904, 0.4283, 1.945, 0.3839, 1.944, 0.4194, 1.904, 0.4014, 1.903, 0.4194, 1.904, 0.3839, 1.944, 0.3904, 1.905, 0.3814, 1.909, 0.3904, 1.905, 0.3839, 1.944, 0.373, 1.915, 0.5365, 1.879, 0.5232, 1.879, 0.514, 0.9936, 0.5231, 0.9931, 0.5232, 1.879, 0.5114, 1.88, 0.5098, 0.9938, 0.514, 0.9936, 0.6133, 1.879, 0.5779, 1.878, 0.5834, 0.9921, 0.6214, 0.9926, 0.6549, 1.879, 0.6133, 1.879, 0.6214, 0.9926, 0.6601, 0.9933, 0.6974, 1.88, 0.6549, 1.879, 0.6601, 0.9933, 0.6979, 0.9934, 0.7394, 1.879, 0.6974, 1.88, 0.6979, 0.9934, 0.7379, 0.9933, 0.7803, 1.879, 0.7394, 1.879, 0.7379, 0.9933, 0.7786, 0.993, 0.8197, 1.879, 0.7803, 1.879, 0.7786, 0.993, 0.818, 0.9927, 0.8575, 1.879, 0.8197, 1.879, 0.818, 0.9927, 0.8558, 0.9925, 0.8945, 1.878, 0.8575, 1.879, 0.8558, 0.9925, 0.8928, 0.9922, 0.9298, 1.878, 0.8945, 1.878, 0.8928, 0.9922, 0.9281, 0.992, 0.9561, 1.878, 0.9298, 1.878, 0.9281, 0.992, 0.9544, 0.9918, 0.7568, 0.9633, 0.9045, 0.9627, 0.9045, 0.9692, 0.7568, 0.9699, 0.0329, 0.9795, 0.02138, 0.9796, 0.02138, 0.973, 0.0329, 0.973, -0.0272, 0.9864, -0.1728, 0.987, -0.1728, 0.9804, -0.0272, 0.9798, 0.4686, 0.9642, 0.4727, 0.9642, 0.4727, 0.9707, 0.4686, 0.9708, -0.1195, 1.931, -0.1203, 1.933, -0.1177, 1.925, -0.1169, 1.923, -0.4045, 0.9813, -0.4116, 0.9812, -0.4116, 0.9746, -0.4046, 0.9747, 0.6112, 0.9638, 0.7568, 0.9633, 0.7568, 0.9699, 0.6112, 0.9704, 0.9067, 0.03428, 0.7588, 0.03493, 0.7589, 0.02906, 0.9067, 0.02842, 0.5779, 1.878, 0.5533, 1.878, 0.5505, 0.9922, 0.5834, 0.9921, 0.5533, 1.878, 0.5365, 1.879, 0.5231, 0.9931, 0.5505, 0.9922, 0.1324, 2.246, 0.1324, 2.234, 0.9891, 2.231, 0.9891, 2.243, 0.1324, 2.258, 0.1324, 2.246, 0.9891, 2.243, 0.9891, 2.255, 0.9666, 1.878, 0.9561, 1.878, 0.9544, 0.9918, 0.9649, 0.9917, 0.1324, 2.234, 0.1324, 2.227, 0.989, 2.224, 0.9891, 2.231, 0.1264, 2.293, 0.1264, 2.291, 0.983, 2.287, 0.983, 2.289, 0.1264, 2.294, 0.1264, 2.293, 0.983, 2.289, 0.983, 2.291, -0.0452, 0.9865, 0.02141, 0.9862, 0.02141, 0.9921, -0.0452, 0.9924, 0.4651, 0.9643, 0.4686, 0.9642, 0.4686, 0.9708, 0.4651, 0.9709, 0.1324, 2.264, 0.1324, 2.258, 0.9891, 2.255, 0.9891, 2.261, 0.9892, 2.298, 0.9892, 2.3, 0.1325, 2.304, 0.1325, 2.301, 0.4995, 1.88, 0.4861, 1.879, 0.4964, 0.9932, 0.5055, 0.9936, 0.5114, 1.88, 0.4995, 1.88, 0.5055, 0.9936, 0.5098, 0.9938, 0.4446, 1.879, 0.4091, 1.88, 0.3978, 0.9939, 0.4359, 0.9929, 0.4091, 1.88, 0.3674, 1.881, 0.3589, 0.995, 0.3978, 0.9939, 0.3674, 1.881, 0.3249, 1.882, 0.3211, 0.9956, 0.3589, 0.995, 0.3249, 1.882, 0.2831, 1.882, 0.2811, 0.9959, 0.3211, 0.9956, 0.2831, 1.882, 0.2422, 1.882, 0.2405, 0.9961, 0.2811, 0.9959, 0.2422, 1.882, 0.2029, 1.882, 0.2012, 0.9963, 0.2405, 0.9961, 0.2029, 1.882, 0.1651, 1.883, 0.1634, 0.9965, 0.2012, 0.9963, 0.1651, 1.883, 0.1283, 1.883, 0.1266, 0.9967, 0.1634, 0.9965, 0.1283, 1.883, 0.09312, 1.883, 0.09142, 0.9968, 0.1266, 0.9967, 0.09312, 1.883, 0.06691, 1.883, 0.06521, 0.9969, 0.09142, 0.9968, 0.1264, 2.294, 0.983, 2.291, 0.9831, 2.298, 0.1265, 2.301, -0.3329, 0.9935, -0.1857, 0.993, -0.1857, 0.9988, -0.3329, 0.9994, 0.0276, 1.035, 0.0276, 1.031, 0.03301, 1.031, 0.03302, 1.035, 0.02527, 0.998, 0.03295, 0.998, 0.03295, 1.004, 0.02527, 1.004, -0.3986, 0.9812, -0.4045, 0.9813, -0.4046, 0.9747, -0.3986, 0.9746, -0.4082, 0.9938, -0.3981, 0.9937, -0.3981, 0.9996, -0.4082, 0.9996, 0.4692, 1.879, 0.4446, 1.879, 0.4359, 0.9929, 0.469, 0.9927, 0.4861, 1.879, 0.4692, 1.879, 0.469, 0.9927, 0.4964, 0.9932, 0.9889, 2.148, 0.9889, 2.161, 0.1323, 2.164, 0.1322, 2.152, 0.9889, 2.161, 0.9889, 2.173, 0.1323, 2.176, 0.1323, 2.164, 0.06691, 1.883, 0.05639, 1.883, 0.05469, 0.997, 0.06521, 0.9969, 0.9889, 2.142, 0.9889, 2.148, 0.1322, 2.152, 0.1322, 2.145, 0.989, 2.18, 0.989, 2.181, 0.1323, 2.185, 0.1323, 2.183, 0.7588, 0.03493, 0.6124, 0.03554, 0.6124, 0.02968, 0.7589, 0.02906, 0.02141, 0.9862, 0.03292, 0.9862, 0.03292, 0.9921, 0.02141, 0.9921, -0.1857, 0.993, -0.03929, 0.9924, -0.03929, 0.9983, -0.1857, 0.9988, 0.9889, 2.173, 0.989, 2.178, 0.1323, 2.181, 0.1323, 2.176, 0.989, 2.178, 0.989, 2.18, 0.1323, 2.183, 0.1323, 2.181, 0.4738, 0.03607, 0.4686, 0.03618, 0.4686, 0.03031, 0.4738, 0.0302, 0.0276, 1.031, 0.02759, 1.027, 0.033, 1.027, 0.03301, 1.031, 0.6124, 0.03554, 0.7588, 0.03493, 0.7568, 0.9633, 0.6112, 0.9638, 0.7588, 0.03493, 0.9067, 0.03428, 0.9045, 0.9627, 0.7568, 0.9633, 0.5269, 0.03575, 0.6124, 0.03554, 0.6112, 0.9638, 0.528, 0.9639, 0.5217, 0.03572, 0.5269, 0.03575, 0.528, 0.9639, 0.5245, 0.9638, 0.5201, 0.03568, 0.5217, 0.03572, 0.5245, 0.9638, 0.5205, 0.9638, 0.5157, 0.03568, 0.5201, 0.03568, 0.5205, 0.9638, 0.5152, 0.9638, 0.5077, 0.03572, 0.5157, 0.03568, 0.5152, 0.9638, 0.5061, 0.9639, 0.4978, 0.03579, 0.5077, 0.03572, 0.5061, 0.9639, 0.4966, 0.964, 0.9733, 0.03399, 0.9848, 0.03395, 0.9827, 0.9623, 0.9712, 0.9624, 0.9067, 0.03428, 0.9733, 0.03399, 0.9712, 0.9624, 0.9045, 0.9627, 0.2383, 0.0371, 0.3847, 0.03649, 0.3817, 0.9647, 0.2361, 0.9655, 0.09112, 0.03769, 0.2383, 0.0371, 0.2361, 0.9655, 0.08897, 0.9661, 0.3847, 0.03649, 0.4686, 0.03618, 0.4651, 0.9643, 0.3817, 0.9647, 0.4686, 0.03618, 0.4738, 0.03607, 0.4686, 0.9642, 0.4651, 0.9643, 0.4738, 0.03607, 0.4754, 0.036, 0.4727, 0.9642, 0.4686, 0.9642, 0.4754, 0.036, 0.4799, 0.03594, 0.478, 0.9641, 0.4727, 0.9642, 0.9889, 2.188, 0.9889, 2.19, 0.1322, 2.193, 0.1322, 2.191, 0.01578, 0.03801, 0.02591, 0.03796, 0.02376, 0.9663, 0.01363, 0.9664, 0.02591, 0.03796, 0.09112, 0.03769, 0.08897, 0.9661, 0.02376, 0.9663, 0.4799, 0.03594, 0.4879, 0.03587, 0.4871, 0.9641, 0.478, 0.9641, 0.4879, 0.03587, 0.4978, 0.03579, 0.4966, 0.964, 0.4871, 0.9641, 0.3817, 0.9647, 0.4651, 0.9643, 0.4651, 0.9709, 0.3817, 0.9713, 0.1264, 2.294, 0.1265, 2.301, 0.121, 2.301, 0.121, 2.294, -0.3385, 0.981, -0.3986, 0.9812, -0.3986, 0.9746, -0.3385, 0.9744, 0.1323, 2.185, 0.989, 2.181, 0.9889, 2.188, 0.1322, 2.191, 0.08897, 0.9661, 0.2361, 0.9655, 0.236, 0.9721, 0.08896, 0.9727, -0.04522, 0.9798, -0.1929, 0.9804, -0.1929, 0.9738, -0.04522, 0.9733, 0.4686, 0.03618, 0.3847, 0.03649, 0.3847, 0.03063, 0.4686, 0.03031, 0.2361, 0.9655, 0.3817, 0.9647, 0.3817, 0.9713, 0.236, 0.9721, -0.4116, 0.9879, -0.4026, 0.9879, -0.4026, 0.9937, -0.4116, 0.9937, -0.1929, 0.9804, -0.3385, 0.981, -0.3385, 0.9744, -0.1929, 0.9738, 0.9045, 0.9627, 0.9712, 0.9624, 0.9711, 0.969, 0.9045, 0.9692, 0.2383, 0.0371, 0.09112, 0.03769, 0.09114, 0.03183, 0.2383, 0.03124, 0.9712, 0.9624, 0.9827, 0.9623, 0.9826, 0.9689, 0.9711, 0.969, 0.4966, 0.964, 0.5061, 0.9639, 0.5061, 0.9705, 0.4966, 0.9706, 0.4871, 0.9641, 0.4966, 0.964, 0.4966, 0.9706, 0.4871, 0.9707, -0.12, 2.128, -0.1191, 2.13, -0.1165, 2.137, -0.1173, 2.135, -0.4026, 0.9879, -0.3395, 0.9876, -0.3395, 0.9935, -0.4026, 0.9937, -0.4532, 0.9813, -0.4697, 0.9814, -0.4697, 0.9748, -0.4532, 0.9747, 0.3847, 0.03649, 0.2383, 0.0371, 0.2383, 0.03124, 0.3847, 0.03063, -0.193, 0.9871, -0.0452, 0.9865, -0.0452, 0.9924, -0.193, 0.9929, 0.5061, 0.9639, 0.5152, 0.9638, 0.5152, 0.9704, 0.5061, 0.9705, 0.9733, 0.03399, 0.9067, 0.03428, 0.9067, 0.02842, 0.9733, 0.02813, -0.3395, 0.9876, -0.193, 0.9871, -0.193, 0.9929, -0.3395, 0.9935, 0.4149, 2.282, 0.4347, 2.282, 0.4373, 2.289, 0.4175, 2.289, 0.3893, 2.278, 0.3987, 2.28, 0.4014, 2.288, 0.392, 2.286, 0.4347, 2.282, 0.4543, 2.281, 0.457, 2.289, 0.4373, 2.289, 0.3987, 2.28, 0.4149, 2.282, 0.4175, 2.289, 0.4014, 2.288, 0.385, 2.274, 0.3893, 2.278, 0.392, 2.286, 0.3876, 2.281, 0.4543, 2.281, 0.4699, 2.28, 0.4725, 2.288, 0.457, 2.289, 0.3732, 2.268, 0.385, 2.274, 0.3876, 2.281, 0.3759, 2.275, 0.3, 2.263, 0.3732, 2.268, 0.3759, 2.275, 0.3026, 2.271, -0.1093, 2.268, -0.03499, 2.267, -0.03237, 2.275, -0.1067, 2.276, 0.8972, 2.264, 0.9735, 2.264, 0.9761, 2.272, 0.8998, 2.271, -0.03499, 2.267, 0.1327, 2.264, 0.1354, 2.272, -0.03237, 2.275, 0.5602, 2.262, 0.7277, 2.262, 0.7303, 2.27, 0.5628, 2.27, 0.7277, 2.262, 0.8972, 2.264, 0.8998, 2.271, 0.7303, 2.27, 0.4891, 2.267, 0.5602, 2.262, 0.5628, 2.27, 0.4917, 2.275, 0.4803, 2.273, 0.4891, 2.267, 0.4917, 2.275, 0.4829, 2.281, 0.4781, 2.278, 0.4803, 2.273, 0.4829, 2.281, 0.4807, 2.285, 0.1327, 2.264, 0.3, 2.263, 0.3026, 2.271, 0.1354, 2.272, 0.9735, 2.264, 0.9865, 2.264, 0.9891, 2.271, 0.9761, 2.272, -0.121, 2.268, -0.1093, 2.268, -0.1067, 2.276, -0.1184, 2.275, 0.4699, 2.28, 0.4781, 2.278, 0.4807, 2.285, 0.4725, 2.288, -0.3981, 0.9937, -0.3329, 0.9935, -0.3329, 0.9994, -0.3981, 0.9996, 0.4799, 0.03594, 0.4754, 0.036, 0.4754, 0.03014, 0.4799, 0.03008, -0.03929, 0.9924, 0.02388, 0.9922, 0.02388, 0.998, -0.03929, 0.9983, 0.6124, 0.03554, 0.5269, 0.03575, 0.5269, 0.02989, 0.6124, 0.02968, 0.02388, 0.9922, 0.03293, 0.9921, 0.03294, 0.998, 0.02388, 0.998, 0.5269, 0.03575, 0.5217, 0.03572, 0.5217, 0.02985, 0.5269, 0.02989, 0.01141, 0.9981, 0.02527, 0.998, 0.02527, 1.004, 0.01141, 1.004, 0.02591, 0.03796, 0.01578, 0.03801, 0.01579, 0.03214, 0.02593, 0.03209, 0.03299, 1.023, 0.033, 1.027, 0.02759, 1.027, 0.02758, 1.023, 0.03302, 1.035, 0.03302, 1.038, 0.02761, 1.038, 0.0276, 1.035, -0.03698, 0.9983, -0.02311, 0.9982, -0.02311, 1.004, -0.03698, 1.004, -0.005847, 0.9982, 0.01141, 0.9981, 0.01141, 1.004, -0.005846, 1.004, 0.09112, 0.03769, 0.02591, 0.03796, 0.02593, 0.03209, 0.09114, 0.03183, -0.04469, 0.9983, -0.03698, 0.9983, -0.03698, 1.004, -0.04469, 1.004, 0.5201, 0.03568, 0.5157, 0.03568, 0.5157, 0.02981, 0.5201, 0.02981, -0.02311, 0.9982, -0.005847, 0.9982, -0.005846, 1.004, -0.02311, 1.004, 0.0268, 1.017, 0.03292, 1.017, 0.03299, 1.023, 0.02687, 1.023, 0.4879, 0.03587, 0.4799, 0.03594, 0.4799, 0.03008, 0.4879, 0.03, 0.5157, 0.03568, 0.5077, 0.03572, 0.5077, 0.02986, 0.5157, 0.02981, 0.4978, 0.03579, 0.4879, 0.03587, 0.4879, 0.03, 0.4978, 0.02993, 0.5077, 0.03572, 0.4978, 0.03579, 0.4978, 0.02993, 0.5077, 0.02986, 0.9848, 0.03395, 0.9733, 0.03399, 0.9733, 0.02813, 0.9848, 0.02809, -0.1094, 2.227, -0.1211, 2.227, -0.1185, 2.22, -0.1068, 2.219, 0.9864, 2.223, 0.9734, 2.222, 0.976, 2.215, 0.989, 2.216, 0.3007, 2.22, 0.1329, 2.227, 0.1354, 2.22, 0.3033, 2.213, 0.4911, 2.205, 0.4838, 2.202, 0.4864, 2.194, 0.4936, 2.197, 0.4964, 2.211, 0.4911, 2.205, 0.4936, 2.197, 0.499, 2.204, 0.5631, 2.219, 0.4964, 2.211, 0.499, 2.204, 0.5657, 2.212, 0.8971, 2.224, 0.7281, 2.225, 0.7306, 2.218, 0.8997, 2.216, 0.7281, 2.225, 0.5631, 2.219, 0.5657, 2.212, 0.7306, 2.218, 0.4838, 2.202, 0.4738, 2.199, 0.4764, 2.192, 0.4864, 2.194, 0.1329, 2.227, -0.03506, 2.227, -0.03247, 2.22, 0.1354, 2.22, 0.9734, 2.222, 0.8971, 2.224, 0.8997, 2.216, 0.976, 2.215, -0.03506, 2.227, -0.1094, 2.227, -0.1068, 2.219, -0.03247, 2.22, 0.3714, 2.212, 0.3007, 2.22, 0.3033, 2.213, 0.3739, 2.204, 0.3798, 2.205, 0.3714, 2.212, 0.3739, 2.204, 0.3824, 2.198, 0.4738, 2.199, 0.4554, 2.2, 0.458, 2.193, 0.4764, 2.192, 0.3888, 2.202, 0.3798, 2.205, 0.3824, 2.198, 0.3913, 2.194, 0.4178, 2.2, 0.3998, 2.2, 0.4024, 2.192, 0.4203, 2.193, 0.4554, 2.2, 0.4365, 2.201, 0.439, 2.193, 0.458, 2.193, 0.3998, 2.2, 0.3888, 2.202, 0.3913, 2.194, 0.4024, 2.192, 0.4365, 2.201, 0.4178, 2.2, 0.4203, 2.193, 0.439, 2.193, -0.3851, 0.9878, -0.3952, 0.9878, -0.3952, 0.9812, -0.3851, 0.9812, -0.4116, 0.9812, -0.4208, 0.9812, -0.4208, 0.9746, -0.4116, 0.9746, 0.4727, 0.9642, 0.478, 0.9641, 0.478, 0.9707, 0.4727, 0.9707, -0.1728, 0.987, -0.3199, 0.9875, -0.3199, 0.981, -0.1728, 0.9804, 0.02138, 0.9796, -0.04522, 0.9798, -0.04522, 0.9733, 0.02138, 0.973, 0.528, 0.9639, 0.6112, 0.9638, 0.6112, 0.9704, 0.528, 0.9704, -0.3199, 0.9875, -0.3851, 0.9878, -0.3851, 0.9812, -0.3199, 0.981, 0.03291, 0.9862, -0.0272, 0.9864, -0.0272, 0.9798, 0.03291, 0.9796, 0.5245, 0.9638, 0.528, 0.9639, 0.528, 0.9704, 0.5245, 0.9704, 0.01363, 0.9664, 0.02376, 0.9663, 0.02375, 0.9729, 0.01362, 0.973, 0.02682, 1.01, 0.03293, 1.01, 0.03298, 1.017, 0.02687, 1.017, 0.5205, 0.9638, 0.5245, 0.9638, 0.5245, 0.9704, 0.5205, 0.9704, -0.4208, 0.9812, -0.4367, 0.9813, -0.4367, 0.9747, -0.4208, 0.9746, 0.02376, 0.9663, 0.08897, 0.9661, 0.08896, 0.9727, 0.02375, 0.9729, -0.4948, 0.9815, -0.5019, 0.9816, -0.5019, 0.975, -0.4948, 0.975, 0.03297, 1.01, 0.02685, 1.01, 0.02676, 1.004, 0.03288, 1.004, 0.5152, 0.9638, 0.5205, 0.9638, 0.5205, 0.9704, 0.5152, 0.9704, -0.4697, 0.9814, -0.4856, 0.9815, -0.4856, 0.9749, -0.4697, 0.9748, -0.4367, 0.9813, -0.4532, 0.9813, -0.4532, 0.9747, -0.4367, 0.9747, 0.9831, 2.298, 0.983, 2.291, 0.9891, 2.291, 0.9892, 2.298, 0.478, 0.9641, 0.4871, 0.9641, 0.4871, 0.9707, 0.478, 0.9707, -0.4856, 0.9815, -0.4948, 0.9815, -0.4948, 0.975, -0.4856, 0.9749])
me_cube_001.materials.append(mat_pages)
me_cube_001.materials.append(mat_cover)
me_cube_001.update()

# ---- objects
ob_light = bpy.data.objects.new('Light', light_light)
ob_journal = bpy.data.objects.new('Journal', me_cube_001)

# ---- transforms, parenting, visibility, modifiers, constraints
ob_light.location = (4.076, 1.005, 5.904)
ob_light.rotation_euler = (0.6503, 0.05522, 1.866)
ob_light.lock_rotations_4d = False
ob_light.empty_display_type = 'ARROWS'
ob_light.color = (0.0, 0.0, 0.0, 0.0)
ob_light.lineart.crease_threshold = 0.0
ob_journal.location = (-0.6488, -0.000334, 0.0)
ob_journal.rotation_euler = (0.8011, 1.667e-16, 6.74e-17)
ob_journal.scale = (0.1298, 0.1298, 0.1298)
_m = ob_journal.modifiers.new('Smooth by Angle', 'NODES')
_m.node_group = ng_smooth_by_angle
_m.use_pin_to_last = True
_m.show_group_selector = False

# ---- collection membership
col_collection.objects.link(ob_light)
col_collection.objects.link(ob_journal)

# ---- scene / render settings (as saved in the file)
scene.frame_start = 1; scene.frame_end = 250; scene.frame_set(1)
scene.render.engine = 'BLENDER_EEVEE_NEXT'
scene.render.bake_bias = 0.0
scene.render.bake_samples = 0
scene.cycles.sampling_pattern = 'TABULATED_SOBOL'
scene.eevee.use_volume_custom_range = False
bpy.context.view_layer.update()

# ---- added for rendering (the .blend has no active camera): camera
cam_auto = bpy.data.cameras.new('AutoCamera')
cam_auto.lens = 50.0
cam_auto.sensor_width = 36.0
cam_auto.clip_end = 1000.0
ob_auto_camera = bpy.data.objects.new('AutoCamera', cam_auto)
scene.collection.objects.link(ob_auto_camera)
ob_auto_camera.location = (2.20167, -3.42378, 2.2423)
ob_auto_camera.rotation_euler = (1.09748, -7.21219e-08, 0.694738)
scene.camera = ob_auto_camera
bpy.context.view_layer.update()
